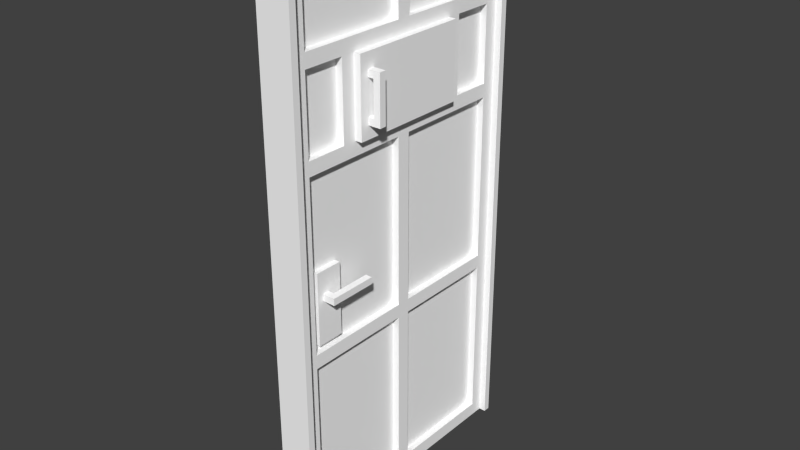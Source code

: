 # Source: door_security_room.blend  (saved by Blender 2.73.0; exported with 4.5.12 LTS)
import bpy
from mathutils import Matrix  # noqa: F401  (used for matrix-valued properties, if any)

bpy.ops.wm.read_factory_settings(use_empty=True)
scene = bpy.context.scene
scene.name = 'Scene'

# ---- collections
col_collection_1 = bpy.data.collections.new('Collection 1'); scene.collection.children.link(col_collection_1)

# ---- materials (node trees are filled in below, after node groups)
mat_material_007 = bpy.data.materials.new('material.007')
mat_material_007.alpha_threshold = 0.0
mat_material_007.use_transparent_shadow = False
mat_material_007.diffuse_color = (1.0, 1.0, 1.0, 1.0)
mat_material_007.roughness = 0.5
mat_edge_color000255 = bpy.data.materials.new('edge_color000255')
mat_edge_color000255.alpha_threshold = 0.0
mat_edge_color000255.use_transparent_shadow = False
mat_edge_color000255.roughness = 0.5

# ---- material node trees

# ---- world
world_world = bpy.data.worlds.new('World'); scene.world = world_world
world_world.color = (0.05088, 0.05088, 0.05088)
world_world.use_sun_shadow = False
world_world.sun_shadow_jitter_overblur = 0.0
world_world.cycles.sampling_method = 'MANUAL'
world_world.cycles.sample_map_resolution = 256

# ---- meshes
me_id59_005 = bpy.data.meshes.new('ID59.005')
me_id59_005.from_pydata([(1.544, -18.23, -0.8738), (1.544, -16.26, 1.095), (1.544, -18.23, 76.88), (1.544, 19.17, -0.8738), (1.544, 17.2, 1.095), (1.544, 17.2, 74.91), (1.544, -16.26, 74.91), (1.544, 19.17, 76.88), (1.544, -8.387, 53.26), (1.544, -10.36, 64.09), (1.544, -10.36, 53.26), (1.544, -8.387, 64.09), (1.544, 1.456, 27.18), (1.544, -0.5126, 51.29), (1.544, -0.5126, 27.18), (1.544, 1.456, 51.29), (1.544, 11.3, 53.26), (1.544, 9.33, 64.09), (1.544, 9.33, 53.26), (1.544, 11.3, 64.09), (1.544, 1.456, 1.095), (1.544, -0.5126, 25.21), (1.544, -0.5126, 1.095), (1.544, 1.456, 25.21), (1.544, 1.456, 66.06), (1.544, -0.5126, 74.91), (1.544, -0.5126, 66.06), (1.544, 1.456, 74.91)], [], [(0, 1, 2), (4, 3, 5), (6, 2, 1), (7, 5, 3), (8, 9, 10), (9, 8, 11), (12, 13, 14), (13, 12, 15), (16, 17, 18), (17, 16, 19), (20, 21, 22), (21, 20, 23), (24, 25, 26), (25, 24, 27)])
_uv = me_id59_005.uv_layers.new(name='UVMap')
_uv.uv.foreach_set('vector', [0.03603, 1.043, 0.001549, 1.018, 0.03603, 0.04297, 0.03448, 1.016, 5.346e-07, 1.041, 0.03448, 0.06633, 0.001548, 0.06829, 0.03603, 0.04297, 0.001549, 1.018, 0.0, 0.04102, 0.03448, 0.06633, 5.346e-07, 1.041, 0.03909, 0.5171, 0.004612, 0.6563, 0.004612, 0.5171, 0.004612, 0.6563, 0.03909, 0.5171, 0.03909, 0.6563, 0.0348, 0.4319, 0.0003165, 0.742, 0.0003165, 0.4319, 0.0003165, 0.742, 0.0348, 0.4319, 0.0348, 0.742, 0.005145, 0.6554, 0.03963, 0.5162, 0.03963, 0.6554, 0.03963, 0.5162, 0.005145, 0.6554, 0.005145, 0.5162, 0.0003166, 0.4319, 0.0348, 0.1218, 0.0348, 0.4319, 0.0348, 0.1218, 0.0003166, 0.4319, 0.0003165, 0.1218, 0.004081, 0.6428, 0.03856, 0.5288, 0.03856, 0.6428, 0.03856, 0.5288, 0.004081, 0.6428, 0.004081, 0.5288])
me_id59_005.materials.append(mat_material_007)
me_id59_005.use_remesh_preserve_volume = False
me_id59_005.use_remesh_preserve_attributes = False
me_id59_005.use_mirror_vertex_groups = False
me_id59_005.update()
me_id59_000 = bpy.data.meshes.new('ID59.000')
me_id59_000.from_pydata([(1.544, -0.5126, 25.21), (0.5595, -0.5126, 1.095), (1.544, -0.5126, 1.095), (0.5595, -0.5126, 25.21), (1.544, -16.26, 1.095), (0.5595, 17.2, 1.095), (0.5595, -16.26, 1.095), (1.544, 17.2, 1.095), (1.544, 17.2, 25.21), (0.5595, -16.26, 25.21), (0.5595, 17.2, 25.21), (1.544, -16.26, 25.21), (0.5595, 1.456, 25.21), (1.544, 1.456, 1.095), (0.5595, 1.456, 1.095), (1.544, 1.456, 25.21), (1.544, -10.36, 64.09), (0.5595, -10.36, 53.26), (1.544, -10.36, 53.26), (0.5595, -10.36, 64.09), (1.544, 17.2, 74.91), (0.5595, -16.26, 74.91), (0.5595, 17.2, 74.91), (1.544, -16.26, 74.91), (0.5595, -16.26, 74.91), (1.544, -16.26, 1.095), (0.5595, -16.26, 1.095), (1.544, -16.26, 74.91), (1.544, 17.2, 74.91), (0.5595, 17.2, 1.095), (1.544, 17.2, 1.095), (0.5595, 17.2, 74.91), (1.544, 17.2, 51.29), (0.5595, -16.26, 51.29), (0.5595, 17.2, 51.29), (1.544, -16.26, 51.29), (1.544, -16.26, 53.26), (0.5595, 17.2, 53.26), (0.5595, -16.26, 53.26), (1.544, 17.2, 53.26), (1.544, -16.26, 27.18), (0.5595, 17.2, 27.18), (0.5595, -16.26, 27.18), (1.544, 17.2, 27.18), (1.544, -16.26, 66.06), (0.5595, 17.2, 66.06), (0.5595, -16.26, 66.06), (1.544, 17.2, 66.06), (1.544, 17.2, 64.09), (0.5595, -16.26, 64.09), (0.5595, 17.2, 64.09), (1.544, -16.26, 64.09), (1.544, -0.5126, 51.29), (0.5595, -0.5126, 27.18), (1.544, -0.5126, 27.18), (0.5595, -0.5126, 51.29), (0.5595, 1.456, 51.29), (1.544, 1.456, 27.18), (0.5595, 1.456, 27.18), (1.544, 1.456, 51.29), (0.5595, 11.3, 64.09), (1.544, 11.3, 53.26), (0.5595, 11.3, 53.26), (1.544, 11.3, 64.09), (1.544, -0.5126, 74.91), (0.5595, -0.5126, 66.06), (1.544, -0.5126, 66.06), (0.5595, -0.5126, 74.91), (0.5595, 1.456, 74.91), (1.544, 1.456, 66.06), (0.5595, 1.456, 66.06), (1.544, 1.456, 74.91)], [], [(0, 1, 2), (1, 0, 3), (4, 5, 6), (5, 4, 7), (8, 9, 10), (9, 8, 11), (12, 13, 14), (13, 12, 15), (16, 17, 18), (17, 16, 19), (20, 21, 22), (21, 20, 23), (24, 25, 26), (25, 24, 27), (28, 29, 30), (29, 28, 31), (32, 33, 34), (33, 32, 35), (36, 37, 38), (37, 36, 39), (40, 41, 42), (41, 40, 43), (44, 45, 46), (45, 44, 47), (48, 49, 50), (49, 48, 51), (52, 53, 54), (53, 52, 55), (56, 57, 58), (57, 56, 59), (60, 61, 62), (61, 60, 63), (64, 65, 66), (65, 64, 67), (68, 69, 70), (69, 68, 71)])
_uv = me_id59_000.uv_layers.new(name='UVMap')
_uv.uv.foreach_set('vector', [0.7069, 0.7405, 0.6897, 0.4304, 0.7069, 0.4304, 0.6897, 0.4304, 0.7069, 0.7405, 0.6897, 0.7405, 0.9483, 0.0, 0.931, 0.4304, 0.931, 0.0, 0.931, 0.4304, 0.9483, 0.0, 0.9483, 0.4304, 0.8966, 0.0, 0.8793, 0.4304, 0.8793, 0.0, 0.8793, 0.4304, 0.8966, 0.0, 0.8966, 0.4304, 0.9828, 0.0, 1.0, 0.3101, 0.9828, 0.3101, 1.0, 0.3101, 0.9828, 0.0, 1.0, 0.0, 0.7759, 0.4304, 0.7931, 0.5696, 0.7759, 0.5696, 0.7931, 0.5696, 0.7759, 0.4304, 0.7931, 0.4304, 0.9655, 0.0, 0.9483, 0.4304, 0.9483, 0.0, 0.9483, 0.4304, 0.9655, 0.0, 0.9655, 0.4304, 0.6724, 0.0, 0.6897, 0.9494, 0.6724, 0.9494, 0.6897, 0.9494, 0.6724, 0.0, 0.6897, 0.0, 0.6552, 0.0, 0.6724, 0.9494, 0.6552, 0.9494, 0.6724, 0.9494, 0.6552, 0.0, 0.6724, 0.0, 0.9138, 0.0, 0.8966, 0.4304, 0.8966, 0.0, 0.8966, 0.4304, 0.9138, 0.0, 0.9138, 0.4304, 0.931, 0.0, 0.9138, 0.4304, 0.9138, 0.0, 0.9138, 0.4304, 0.931, 0.0, 0.931, 0.4304, 0.8793, 0.0, 0.8621, 0.4304, 0.8621, 0.0, 0.8621, 0.4304, 0.8793, 0.0, 0.8793, 0.4304, 0.8621, 0.0, 0.8448, 0.4304, 0.8448, 0.0, 0.8448, 0.4304, 0.8621, 0.0, 0.8621, 0.4304, 0.8448, 0.0, 0.8276, 0.4304, 0.8276, 0.0, 0.8276, 0.4304, 0.8448, 0.0, 0.8448, 0.4304, 0.9655, 0.0, 0.9828, 0.3101, 0.9655, 0.3101, 0.9828, 0.3101, 0.9655, 0.0, 0.9828, 0.0, 0.9655, 0.3101, 0.9828, 0.6203, 0.9655, 0.6203, 0.9828, 0.6203, 0.9655, 0.3101, 0.9828, 0.3101, 0.8793, 0.4304, 0.8966, 0.5696, 0.8793, 0.5696, 0.8966, 0.5696, 0.8793, 0.4304, 0.8966, 0.4304, 0.8276, 0.5443, 0.8448, 0.6582, 0.8276, 0.6582, 0.8448, 0.6582, 0.8276, 0.5443, 0.8448, 0.5443, 0.7069, 0.5696, 0.7241, 0.6835, 0.7069, 0.6835, 0.7241, 0.6835, 0.7069, 0.5696, 0.7241, 0.5696])
me_id59_000.materials.append(mat_material_007)
me_id59_000.use_remesh_preserve_volume = False
me_id59_000.use_remesh_preserve_attributes = False
me_id59_000.use_mirror_vertex_groups = False
me_id59_000.update()
me_id59_001 = bpy.data.meshes.new('ID59.001')
me_id59_001.from_pydata([(1.544, -18.23, -0.8738), (1.544, -16.26, 1.095), (1.544, -18.23, 76.88), (1.544, 19.17, -0.8738), (1.544, 17.2, 1.095), (1.544, 17.2, 74.91), (1.544, -16.26, 74.91), (1.544, 19.17, 76.88), (1.544, 17.2, 51.29), (1.544, -16.26, 53.26), (1.544, -16.26, 51.29), (1.544, 17.2, 53.26), (1.544, 17.2, 25.21), (1.544, -16.26, 27.18), (1.544, -16.26, 25.21), (1.544, 17.2, 27.18), (1.544, 17.2, 64.09), (1.544, -16.26, 66.06), (1.544, -16.26, 64.09), (1.544, 17.2, 66.06)], [], [(1, 0, 3), (1, 3, 4), (2, 6, 7), (7, 6, 5), (8, 9, 10), (9, 8, 11), (12, 13, 14), (13, 12, 15), (16, 17, 18), (17, 16, 19)])
_uv = me_id59_001.uv_layers.new(name='UVMap')
_uv.uv.foreach_set('vector', [0.6906, 0.0169, 0.7159, -0.006066, 0.7159, 0.4303, 0.6906, 0.0169, 0.7159, 0.4303, 0.6906, 0.4073, 0.7651, 0.001176, 0.7964, 0.02572, 0.7651, 0.4676, 0.7651, 0.4676, 0.7964, 0.02572, 0.7964, 0.443, 0.7984, 0.4304, 0.7639, 0.0, 0.7984, 6.132e-09, 0.7639, 0.0, 0.7984, 0.4304, 0.7639, 0.4304, 0.7171, 0.4304, 0.6826, 6.132e-09, 0.7171, 0.0, 0.6826, 6.132e-09, 0.7171, 0.4304, 0.6826, 0.4304, 0.7586, 0.4304, 0.7241, 0.0, 0.7586, 0.0, 0.7241, 0.0, 0.7586, 0.4304, 0.7241, 0.4304])
me_id59_001.materials.append(mat_material_007)
me_id59_001.use_remesh_preserve_volume = False
me_id59_001.use_remesh_preserve_attributes = False
me_id59_001.use_mirror_vertex_groups = False
me_id59_001.update()
me_id39_007 = bpy.data.meshes.new('ID39.007')
me_id39_007.from_pydata([(0.5595, 17.2, 1.095), (0.5595, -16.26, 74.91), (0.5595, -16.26, 1.095), (0.5595, 17.2, 74.91), (2.528, -8.387, 64.09), (1.544, -8.387, 53.26), (2.528, -8.387, 53.26), (1.544, -8.387, 64.09), (2.528, 9.33, 53.26), (1.544, -8.387, 53.26), (1.544, 9.33, 53.26), (2.528, -8.387, 53.26), (2.528, 9.33, 53.26), (2.528, -8.387, 64.09), (2.528, -8.387, 53.26), (2.528, 9.33, 64.09), (2.528, -8.387, 64.09), (1.544, 9.33, 64.09), (1.544, -8.387, 64.09), (2.528, 9.33, 64.09), (1.544, 9.33, 64.09), (2.528, 9.33, 53.26), (1.544, 9.33, 53.26), (2.528, 9.33, 64.09)], [], [(0, 1, 2), (1, 0, 3), (4, 5, 6), (5, 4, 7), (8, 9, 10), (9, 8, 11), (12, 13, 14), (13, 12, 15), (16, 17, 18), (17, 16, 19), (20, 21, 22), (21, 20, 23)])
_uv = me_id39_007.uv_layers.new(name='UVMap')
_uv.uv.foreach_set('vector', [6.89e-07, 1.0, 0.7556, 0.0, 0.7556, 1.0, 0.7556, 0.0, 6.89e-07, 1.0, 0.0, 1.034e-07, 0.8222, 0.24, 0.8444, 0.3867, 0.8222, 0.3867, 0.8444, 0.3867, 0.8222, 0.24, 0.8444, 0.24, 0.7778, 0.24, 0.7556, 0.48, 0.7556, 0.24, 0.7556, 0.48, 0.7778, 0.24, 0.7778, 0.48, 1.0, 0.24, 0.7556, 1.292e-08, 1.0, 0.0, 0.7556, 1.292e-08, 1.0, 0.24, 0.7556, 0.24, 0.8, 0.24, 0.7778, 0.48, 0.7778, 0.24, 0.7778, 0.48, 0.8, 0.24, 0.8, 0.48, 0.8, 0.24, 0.8222, 0.3867, 0.8, 0.3867, 0.8222, 0.3867, 0.8, 0.24, 0.8222, 0.24])
me_id39_007.materials.append(mat_material_007)
me_id39_007.use_remesh_preserve_volume = False
me_id39_007.use_remesh_preserve_attributes = False
me_id39_007.use_mirror_vertex_groups = False
me_id39_007.update()
me_id32 = bpy.data.meshes.new('ID32')
me_id32.from_pydata([(4.3, -55.06, -7.117), (4.3, -61.95, -6.133), (4.3, -61.95, -7.117), (4.3, -55.06, -6.133), (4.3, -55.06, -7.117), (2.528, -56.05, -7.117), (2.528, -55.06, -7.117), (3.315, -56.05, -7.117), (3.315, -60.97, -7.117), (2.528, -61.95, -7.117), (2.528, -60.97, -7.117), (4.3, -61.95, -7.117), (2.528, -55.06, -6.133), (4.3, -55.06, -7.117), (2.528, -55.06, -7.117), (4.3, -55.06, -6.133), (4.3, -61.95, -6.133), (2.528, -60.97, -6.133), (2.528, -61.95, -6.133), (3.315, -60.97, -6.133), (3.315, -56.05, -6.133), (2.528, -55.06, -6.133), (2.528, -56.05, -6.133), (4.3, -55.06, -6.133), (4.3, -61.95, -6.133), (2.528, -61.95, -7.117), (4.3, -61.95, -7.117), (2.528, -61.95, -6.133), (3.315, -56.05, -6.133), (3.315, -60.97, -7.117), (3.315, -60.97, -6.133), (3.315, -56.05, -7.117), (3.315, -56.05, -6.133), (2.528, -56.05, -7.117), (3.315, -56.05, -7.117), (2.528, -56.05, -6.133), (2.528, -60.97, -6.133), (3.315, -60.97, -7.117), (2.528, -60.97, -7.117), (3.315, -60.97, -6.133), (3.119, -35.1, -14.5), (1.347, -34.12, -14.5), (3.119, -34.12, -14.5), (1.347, -35.1, -14.5), (3.119, -34.12, -7.609), (2.134, -34.12, -13.51), (2.134, -34.12, -7.609), (1.347, -34.12, -14.5), (1.347, -34.12, -13.51), (3.119, -34.12, -14.5), (3.119, -34.12, -7.609), (3.119, -35.1, -14.5), (3.119, -34.12, -14.5), (3.119, -35.1, -7.609), (3.119, -35.1, -14.5), (1.347, -35.1, -13.51), (1.347, -35.1, -14.5), (2.134, -35.1, -13.51), (2.134, -35.1, -7.609), (3.119, -35.1, -7.609), (1.347, -35.1, -13.51), (2.134, -34.12, -13.51), (1.347, -34.12, -13.51), (2.134, -35.1, -13.51), (2.134, -35.1, -7.609), (2.134, -34.12, -13.51), (2.134, -35.1, -13.51), (2.134, -34.12, -7.609), (2.134, -35.1, -7.609), (3.119, -34.12, -7.609), (2.134, -34.12, -7.609), (3.119, -35.1, -7.609)], [], [(0, 1, 2), (1, 0, 3), (4, 5, 6), (5, 4, 7), (7, 4, 8), (8, 9, 10), (9, 8, 11), (11, 8, 4), (12, 13, 14), (13, 12, 15), (16, 17, 18), (17, 16, 19), (19, 16, 20), (20, 21, 22), (21, 20, 23), (23, 20, 16), (24, 25, 26), (25, 24, 27), (28, 29, 30), (29, 28, 31), (32, 33, 34), (33, 32, 35), (36, 37, 38), (37, 36, 39), (40, 41, 42), (41, 40, 43), (44, 45, 46), (45, 47, 48), (47, 45, 49), (49, 45, 44), (50, 51, 52), (51, 50, 53), (54, 55, 56), (55, 54, 57), (57, 54, 58), (58, 54, 59), (60, 61, 62), (61, 60, 63), (64, 65, 66), (65, 64, 67), (68, 69, 70), (69, 68, 71)])
_uv = me_id32.uv_layers.new(name='UVMap')
_uv.uv.foreach_set('vector', [0.902, 0.6364, 0.8039, 2.745e-08, 0.902, 0.0, 0.8039, 2.745e-08, 0.902, 0.6364, 0.8039, 0.6364, 0.1765, 0.0, 2.961e-08, 0.09091, 0.0, 4.404e-08, 2.961e-08, 0.09091, 0.1765, 0.0, 0.07843, 0.09091, 0.07843, 0.09091, 0.1765, 0.0, 0.07843, 0.5455, 0.07843, 0.5455, 2.072e-07, 0.6364, 1.776e-07, 0.5455, 2.072e-07, 0.6364, 0.07843, 0.5455, 0.1765, 0.6364, 0.1765, 0.6364, 0.07843, 0.5455, 0.1765, 0.0, 0.2549, 0.6364, 0.1569, 0.8, 0.1569, 0.6364, 0.1569, 0.8, 0.2549, 0.6364, 0.2549, 0.8, 0.7059, 1.04e-08, 0.5294, 0.09091, 0.5294, 0.0, 0.5294, 0.09091, 0.7059, 1.04e-08, 0.6078, 0.09091, 0.6078, 0.09091, 0.7059, 1.04e-08, 0.6078, 0.5455, 0.6078, 0.5455, 0.5294, 0.6364, 0.5294, 0.5455, 0.5294, 0.6364, 0.6078, 0.5455, 0.7059, 0.6364, 0.7059, 0.6364, 0.6078, 0.5455, 0.7059, 1.04e-08, 0.3529, 0.6364, 0.2549, 0.8, 0.2549, 0.6364, 0.2549, 0.8, 0.3529, 0.6364, 0.3529, 0.8, 0.902, 0.5455, 1.0, 1.0, 0.902, 1.0, 1.0, 1.0, 0.902, 0.5455, 1.0, 0.5455, 0.6275, 0.6364, 0.7059, 0.7273, 0.6275, 0.7273, 0.7059, 0.7273, 0.6275, 0.6364, 0.7059, 0.6364, 0.3725, 0.6364, 0.451, 0.7273, 0.3725, 0.7273, 0.451, 0.7273, 0.3725, 0.6364, 0.451, 0.6364, 0.0, 0.8, 0.09804, 0.6364, 0.09804, 0.8, 0.09804, 0.6364, 0.0, 0.8, 0.0, 0.6364, 0.3529, 0.6364, 0.451, 0.09091, 0.451, 0.6364, 0.451, 0.09091, 0.5294, 0.0, 0.5294, 0.09091, 0.5294, 0.0, 0.451, 0.09091, 0.3529, 4.404e-08, 0.3529, 4.404e-08, 0.451, 0.09091, 0.3529, 0.6364, 0.8039, 0.6364, 0.7059, 0.0, 0.8039, 4.404e-08, 0.7059, 0.0, 0.8039, 0.6364, 0.7059, 0.6364, 0.1765, 0.6364, 0.3529, 0.5455, 0.3529, 0.6364, 0.3529, 0.5455, 0.1765, 0.6364, 0.2745, 0.5455, 0.2745, 0.5455, 0.1765, 0.6364, 0.2745, 0.0, 0.2745, 0.0, 0.1765, 0.6364, 0.1765, 8.258e-09, 0.451, 0.6364, 0.5294, 0.7273, 0.451, 0.7273, 0.5294, 0.7273, 0.451, 0.6364, 0.5294, 0.6364, 0.902, 1.652e-08, 1.0, 0.5455, 0.902, 0.5455, 1.0, 0.5455, 0.902, 1.652e-08, 1.0, 0.0, 0.5294, 0.6364, 0.6275, 0.7273, 0.5294, 0.7273, 0.6275, 0.7273, 0.5294, 0.6364, 0.6275, 0.6364])
me_id32.materials.append(mat_material_007)
me_id32.use_remesh_preserve_volume = False
me_id32.use_remesh_preserve_attributes = False
me_id32.use_mirror_vertex_groups = False
me_id32.update()
me_id25 = bpy.data.meshes.new('ID25')
me_id25.from_pydata([(0.5595, -11.47, 38.31), (1.347, -11.47, 28.07), (0.5595, -11.47, 28.07), (1.347, -11.47, 38.31), (1.347, -15.41, 38.31), (0.5595, -11.47, 38.31), (0.5595, -15.41, 38.31), (1.347, -11.47, 38.31), (1.347, -11.47, 28.07), (1.347, -15.41, 38.31), (1.347, -15.41, 28.07), (1.347, -11.47, 38.31), (1.347, -11.47, 28.07), (0.5595, -15.41, 28.07), (0.5595, -11.47, 28.07), (1.347, -15.41, 28.07), (1.347, -15.41, 38.31), (0.5595, -15.41, 28.07), (1.347, -15.41, 28.07), (0.5595, -15.41, 38.31)], [], [(0, 1, 2), (1, 0, 3), (4, 5, 6), (5, 4, 7), (8, 9, 10), (9, 8, 11), (12, 13, 14), (13, 12, 15), (16, 17, 18), (17, 16, 19)])
_uv = me_id25.uv_layers.new(name='UVMap')
_uv.uv.foreach_set('vector', [0.6667, 0.0, 0.7778, 1.0, 0.6667, 1.0, 0.7778, 1.0, 0.6667, 0.0, 0.7778, 0.0, 1.0, 4.89e-09, 0.8889, 0.3846, 0.8889, 0.0, 0.8889, 0.3846, 1.0, 4.89e-09, 1.0, 0.3846, 5.383e-07, 1.0, 0.5556, 0.0, 0.5556, 1.0, 0.5556, 0.0, 5.383e-07, 1.0, 0.0, 1.863e-07, 0.8889, 0.0, 0.7778, 0.3846, 0.7778, 0.0, 0.7778, 0.3846, 0.8889, 0.0, 0.8889, 0.3846, 0.5556, 0.0, 0.6667, 1.0, 0.5556, 1.0, 0.6667, 1.0, 0.5556, 0.0, 0.6667, 0.0])
me_id25.materials.append(mat_material_007)
me_id25.use_remesh_preserve_volume = False
me_id25.use_remesh_preserve_attributes = False
me_id25.use_mirror_vertex_groups = False
me_id25.update()
me_id18 = bpy.data.meshes.new('ID18')
me_id18.from_pydata([(1.544, 19.17, -0.8738), (1.544, -18.23, -0.8738)], [(1, 0)], [])
me_id18.materials.append(mat_edge_color000255)
me_id18.use_remesh_preserve_volume = False
me_id18.use_remesh_preserve_attributes = False
me_id18.use_mirror_vertex_groups = False
me_id18.update()
me_id12_007 = bpy.data.meshes.new('ID12.007')
me_id12_007.from_pydata([(1.544, -18.23, 76.88), (2.528, -18.23, -0.8738), (1.544, -18.23, -0.8738), (2.528, -18.23, 76.88), (2.528, 19.17, 76.88), (1.544, -18.23, 76.88), (1.544, 19.17, 76.88), (2.528, -18.23, 76.88), (2.528, 20.16, -0.8738), (2.528, 19.17, 76.88), (2.528, 19.17, -0.8738), (2.528, -18.23, -0.8738), (2.528, -19.21, 77.87), (2.528, -19.21, -0.8738), (2.528, -18.23, 76.88), (2.528, 20.16, 77.87), (2.528, 19.17, 76.88), (1.544, 19.17, -0.8738), (2.528, 19.17, -0.8738), (1.544, 19.17, 76.88), (-2.393, 20.16, 77.87), (2.528, 20.16, -0.8738), (-2.393, 20.16, -0.8738), (2.528, 20.16, 77.87), (2.528, -19.21, 77.87), (-2.393, 20.16, 77.87), (-2.393, -19.21, 77.87), (2.528, 20.16, 77.87), (2.528, -19.21, 77.87), (-2.393, -19.21, -0.8738), (2.528, -19.21, -0.8738), (-2.393, -19.21, 77.87)], [], [(0, 1, 2), (1, 0, 3), (4, 5, 6), (5, 4, 7), (8, 9, 10), (11, 12, 13), (12, 11, 14), (12, 14, 15), (15, 14, 9), (15, 9, 8), (16, 17, 18), (17, 16, 19), (20, 21, 22), (21, 20, 23), (24, 25, 26), (25, 24, 27), (28, 29, 30), (29, 28, 31)])
_uv = me_id12_007.uv_layers.new(name='UVMap')
_uv.uv.foreach_set('vector', [0.9655, 0.0, 0.9828, 0.9875, 0.9655, 0.9875, 0.9828, 0.9875, 0.9655, 0.0, 0.9828, 0.0, 0.9828, 0.475, 1.0, 0.0, 1.0, 0.475, 1.0, 0.0, 0.9828, 0.475, 0.9828, 1.514e-09, 0.6897, 7.156e-09, 0.6724, 0.9875, 0.6724, 7.827e-09, 0.01724, 0.0, 0.0, 1.0, 1.645e-08, 6.705e-10, 0.0, 1.0, 0.01724, 0.0, 0.01724, 0.9875, 0.0, 1.0, 0.01724, 0.9875, 0.6897, 1.0, 0.6897, 1.0, 0.01724, 0.9875, 0.6724, 0.9875, 0.6897, 1.0, 0.6724, 0.9875, 0.6897, 7.156e-09, 0.9483, 0.0, 0.9655, 0.9875, 0.9483, 0.9875, 0.9655, 0.9875, 0.9483, 0.0, 0.9655, 0.0, 0.7759, 0.0, 0.8621, 1.0, 0.7759, 1.0, 0.8621, 1.0, 0.7759, 0.0, 0.8621, 0.0, 0.9483, 3.973e-09, 0.8621, 0.5, 0.8621, 0.0, 0.8621, 0.5, 0.9483, 3.973e-09, 0.9483, 0.5, 0.6897, 0.0, 0.7759, 1.0, 0.6897, 1.0, 0.7759, 1.0, 0.6897, 0.0, 0.7759, 0.0])
me_id12_007.materials.append(mat_material_007)
me_id12_007.use_remesh_preserve_volume = False
me_id12_007.use_remesh_preserve_attributes = False
me_id12_007.use_mirror_vertex_groups = False
me_id12_007.update()

# ---- objects
ob_sketchup = bpy.data.objects.new('SketchUp', None)
ob_frame = bpy.data.objects.new('Frame', None)
ob_vertical_002 = bpy.data.objects.new('vertical.002', me_id59_005)
ob_vertical_000 = bpy.data.objects.new('vertical.000', me_id59_000)
ob_vertical_001 = bpy.data.objects.new('vertical.001', me_id59_001)
ob_group_4 = bpy.data.objects.new('group_4', me_id39_007)
ob_group_3 = bpy.data.objects.new('group_3', me_id32)
ob_group_2 = bpy.data.objects.new('group_2', me_id25)
ob_group_1_001 = bpy.data.objects.new('group_1.001', me_id18)
ob_group_1 = bpy.data.objects.new('group_1', me_id12_007)

# ---- transforms, parenting, visibility, modifiers, constraints
ob_sketchup.location = (0.0, 0.0, 0.0)
ob_sketchup.scale = (0.0254, 0.0254, 0.0254)
ob_sketchup.empty_image_offset = (0.0, 0.0)
ob_sketchup.lineart.crease_threshold = 0.0
ob_frame.parent = ob_sketchup
ob_frame.location = (53.88, 1.064, 0.0)
ob_frame.empty_image_offset = (0.0, 0.0)
ob_frame.lineart.crease_threshold = 0.0
ob_vertical_002.parent = ob_frame
ob_vertical_002.location = (-0.5595, 18.23, 0.8738)
ob_vertical_002.lineart.crease_threshold = 0.0
ob_vertical_000.parent = ob_frame
ob_vertical_000.location = (-0.5595, 18.23, 0.8738)
ob_vertical_000.lineart.crease_threshold = 0.0
ob_vertical_001.parent = ob_frame
ob_vertical_001.location = (-0.5595, 18.23, 0.8738)
ob_vertical_001.lineart.crease_threshold = 0.0
ob_group_4.parent = ob_sketchup
ob_group_4.location = (53.32, 19.29, 0.8738)
ob_group_4.lineart.crease_threshold = 0.0
ob_group_3.parent = ob_sketchup
ob_group_3.location = (53.32, 19.29, 0.8738)
ob_group_3.rotation_euler = (-1.571, 0.0, 0.0)
ob_group_3.lineart.crease_threshold = 0.0
ob_group_2.parent = ob_sketchup
ob_group_2.location = (53.32, 19.29, 0.8738)
ob_group_2.lineart.crease_threshold = 0.0
ob_group_1_001.parent = ob_sketchup
ob_group_1_001.location = (53.32, 19.29, 0.8738)
ob_group_1_001.lineart.crease_threshold = 0.0
ob_group_1.parent = ob_sketchup
ob_group_1.location = (53.32, 19.29, 0.8738)
ob_group_1.lineart.crease_threshold = 0.0

# ---- collection membership
col_collection_1.objects.link(ob_sketchup)
col_collection_1.objects.link(ob_frame)
col_collection_1.objects.link(ob_vertical_002)
col_collection_1.objects.link(ob_vertical_000)
col_collection_1.objects.link(ob_vertical_001)
col_collection_1.objects.link(ob_group_4)
col_collection_1.objects.link(ob_group_3)
col_collection_1.objects.link(ob_group_2)
col_collection_1.objects.link(ob_group_1_001)
col_collection_1.objects.link(ob_group_1)

# ---- scene / render settings (as saved in the file)
scene.frame_start = 1; scene.frame_end = 250; scene.frame_set(1)
scene.render.engine = 'BLENDER_EEVEE_NEXT'
scene.render.resolution_percentage = 50
scene.render.dither_intensity = 0.0
scene.cycles.use_denoising = False
scene.cycles.samples = 10
scene.cycles.sampling_pattern = 'TABULATED_SOBOL'
scene.cycles.light_sampling_threshold = 0.0
scene.cycles.use_adaptive_sampling = False
scene.cycles.use_light_tree = False
scene.cycles.blur_glossy = 0.0
scene.cycles.pixel_filter_type = 'GAUSSIAN'
scene.cycles.sample_clamp_indirect = 0.0
scene.view_settings.view_transform = 'Standard'
bpy.context.view_layer.update()

# ---- added for rendering (the .blend has no active camera and no usable light): camera, sun
cam_auto = bpy.data.cameras.new('AutoCamera')
cam_auto.lens = 50.0
cam_auto.sensor_width = 36.0
cam_auto.clip_end = 1000.0
ob_auto_camera = bpy.data.objects.new('AutoCamera', cam_auto)
scene.collection.objects.link(ob_auto_camera)
ob_auto_camera.location = (3.45328, -1.98779, 2.65987)
ob_auto_camera.rotation_euler = (1.09748, -7.21219e-08, 0.694738)
scene.camera = ob_auto_camera
light_auto_sun = bpy.data.lights.new('AutoSun', 'SUN')
light_auto_sun.energy = 3.0
light_auto_sun.angle = 0.0523599
ob_auto_sun = bpy.data.objects.new('AutoSun', light_auto_sun)
scene.collection.objects.link(ob_auto_sun)
ob_auto_sun.rotation_euler = (0.872665, 0.174533, 0.523599)
bpy.context.view_layer.update()
